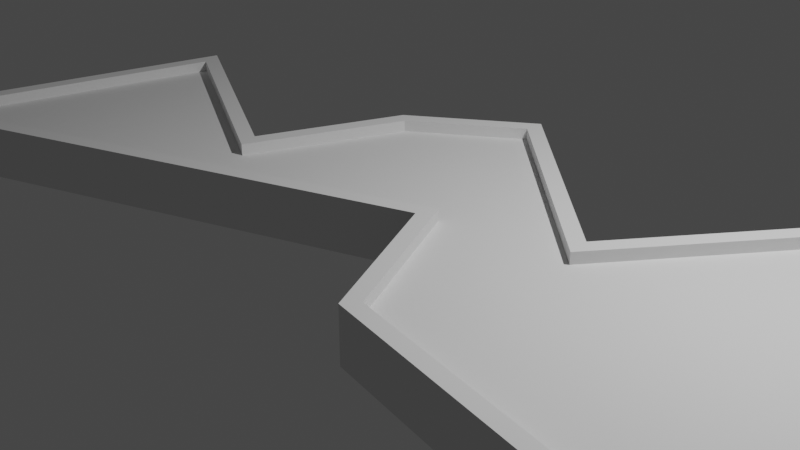 # Source: Obs2.blend  (saved by Blender 3.5.10; exported with 4.5.12 LTS)
import bpy
from mathutils import Matrix  # noqa: F401  (used for matrix-valued properties, if any)

bpy.ops.wm.read_factory_settings(use_empty=True)
scene = bpy.context.scene
scene.name = 'Scene'

# ---- collections
col_collection = bpy.data.collections.new('Collection'); scene.collection.children.link(col_collection)

# ---- world
world_world = bpy.data.worlds.new('World'); scene.world = world_world
world_world.use_nodes = True; world_world.node_tree.nodes.clear()
_N = world_world.node_tree.nodes; _L = world_world.node_tree.links
n0 = _N.new('ShaderNodeOutputWorld'); n0.name = 'World Output'; n0.location = (300, 300)
n1 = _N.new('ShaderNodeBackground'); n1.name = 'Background'; n1.location = (10, 300)
n1.inputs[0].default_value = (0.05088, 0.05088, 0.05088, 1.0)
_L.new(n1.outputs[0], n0.inputs[0])
n0.is_active_output = True
world_world.color = (0.05088, 0.05088, 0.05088)
world_world.use_sun_shadow = False
world_world.sun_shadow_jitter_overblur = 0.0

# ---- cameras
cam_camera = bpy.data.cameras.new('Camera')
cam_camera.clip_end = 100.0
cam_camera.ortho_scale = 7.314

# ---- lights
light_light = bpy.data.lights.new('Light', 'POINT')
light_light.transmission_factor = 0.0
light_light.energy = 1000.0
light_light.shadow_soft_size = 0.1
light_light.shadow_maximum_resolution = 0.006
light_light.use_absolute_resolution = True

# ---- meshes
me_plane = bpy.data.meshes.new('Plane')
me_plane.from_pydata([(3.715, 2.044, 0.0), (-1.0, 1.0, 0.0), (2.291, 0.05067, 0.0), (0.2215, 1.899, 0.0), (6.303, 0.3608, 0.0), (6.19, -2.93, 0.0), (1.626, -2.177, 0.0), (0.8797, -0.6265, 0.0), (-5.057, -2.987, 0.0), (-4.177, 0.7405, 0.0), (-1.614, -0.5696, 0.0), (7.5, -1.07, 0.0), (2.319, -0.1997, 0.5813), (3.758, 1.815, 0.5813), (0.2112, 1.682, 0.5813), (-0.8611, 0.8934, 0.5813), (6.191, 0.2335, 0.5813), (7.288, -1.078, 0.5813), (6.113, -2.747, 0.5813), (1.74, -2.025, 0.5813), (0.9632, -0.4123, 0.5813), (-4.819, -2.712, 0.5813), (-4.063, 0.4931, 0.5813), (-1.525, -0.8039, 0.5813), (2.291, 0.05067, 0.5813), (3.715, 2.044, 0.5813), (0.2215, 1.899, 0.5813), (-1.0, 1.0, 0.5813), (6.303, 0.3608, 0.5813), (7.5, -1.07, 0.5813), (6.19, -2.93, 0.5813), (1.626, -2.177, 0.5813), (0.8797, -0.6265, 0.5813), (-5.057, -2.987, 0.5813), (-4.177, 0.7405, 0.5813), (-1.614, -0.5696, 0.5813), (0.9632, -0.4123, 0.4586), (-1.525, -0.8039, 0.4586), (0.2112, 1.682, 0.4586), (2.319, -0.1997, 0.4586), (1.74, -2.025, 0.4586), (3.758, 1.815, 0.4586), (6.113, -2.747, 0.4586), (-0.8611, 0.8934, 0.4586), (6.191, 0.2335, 0.4586), (7.288, -1.078, 0.4586), (-4.819, -2.712, 0.4586), (-4.063, 0.4931, 0.4586)], [], [(8, 7, 10, 9), (1, 10, 7, 3), (3, 7, 6, 2), (2, 6, 5, 0), (4, 0, 5, 11), (13, 16, 44, 41), (19, 20, 36, 40), (22, 23, 37, 47), (15, 14, 38, 43), (18, 19, 40, 42), (2, 0, 25, 24), (7, 8, 33, 32), (4, 11, 29, 28), (3, 2, 24, 26), (8, 9, 34, 33), (11, 5, 30, 29), (5, 6, 31, 30), (1, 3, 26, 27), (9, 10, 35, 34), (6, 7, 32, 31), (0, 4, 28, 25), (10, 1, 27, 35), (13, 12, 24, 25), (12, 14, 26, 24), (14, 15, 27, 26), (16, 13, 25, 28), (17, 16, 28, 29), (19, 18, 30, 31), (20, 19, 31, 32), (21, 20, 32, 33), (22, 21, 33, 34), (23, 22, 34, 35), (15, 23, 35, 27), (18, 17, 29, 30), (46, 47, 37, 36), (43, 38, 36, 37), (38, 39, 40, 36), (39, 41, 42, 40), (44, 45, 42, 41), (23, 15, 43, 37), (12, 13, 41, 39), (20, 21, 46, 36), (16, 17, 45, 44), (17, 18, 42, 45), (14, 12, 39, 38), (21, 22, 47, 46)])
_uv = me_plane.uv_layers.new(name='UVMap')
_uv.uv.foreach_set('vector', [0.0, 0.0, 0.0, 0.0, 0.0, 0.0, 0.0, 0.0, 0.0, 0.0, 0.0, 0.0, 0.0, 0.0, 0.0, 0.0, 0.0, 0.0, 0.0, 0.0, 0.0, 0.0, 0.0, 0.0, 0.0, 0.0, 0.0, 0.0, 0.0, 0.0, 0.0, 0.0, 0.0, 0.0, 0.0, 0.0, 0.0, 0.0, 0.0, 0.0, 0.0, 0.0, 0.0, 0.0, 0.0, 0.0, 0.0, 0.0, 0.0, 0.0, 0.0, 0.0, 0.0, 0.0, 0.0, 0.0, 0.0, 0.0, 0.0, 0.0, 0.0, 0.0, 0.0, 0.0, 0.0, 0.0, 0.0, 0.0, 0.0, 0.0, 0.0, 0.0, 0.0, 0.0, 0.0, 0.0, 0.0, 0.0, 0.0, 0.0, 0.0, 0.0, 0.0, 0.0, 0.0, 0.0, 0.0, 0.0, 0.0, 0.0, 0.0, 0.0, 0.0, 0.0, 0.0, 0.0, 0.0, 0.0, 0.0, 0.0, 0.0, 0.0, 0.0, 0.0, 0.0, 0.0, 0.0, 0.0, 0.0, 0.0, 0.0, 0.0, 0.0, 0.0, 0.0, 0.0, 0.0, 0.0, 0.0, 0.0, 0.0, 0.0, 0.0, 0.0, 0.0, 0.0, 0.0, 0.0, 0.0, 0.0, 0.0, 0.0, 0.0, 0.0, 0.0, 0.0, 0.0, 0.0, 0.0, 0.0, 0.0, 0.0, 0.0, 0.0, 0.0, 0.0, 0.0, 0.0, 0.0, 0.0, 0.0, 0.0, 0.0, 0.0, 0.0, 0.0, 0.0, 0.0, 0.0, 0.0, 0.0, 0.0, 0.0, 0.0, 0.0, 0.0, 0.0, 0.0, 0.0, 0.0, 0.0, 0.0, 0.0, 0.0, 0.0, 0.0, 0.0, 0.0, 0.0, 0.0, 0.0, 0.0, 0.0, 0.0, 0.0, 0.0, 0.0, 0.0, 0.0, 0.0, 0.0, 0.0, 0.0, 0.0, 0.0, 0.0, 0.0, 0.0, 0.0, 0.0, 0.0, 0.0, 0.0, 0.0, 0.0, 0.0, 0.0, 0.0, 0.0, 0.0, 0.0, 0.0, 0.0, 0.0, 0.0, 0.0, 0.0, 0.0, 0.0, 0.0, 0.0, 0.0, 0.0, 0.0, 0.0, 0.0, 0.0, 0.0, 0.0, 0.0, 0.0, 0.0, 0.0, 0.0, 0.0, 0.0, 0.0, 0.0, 0.0, 0.0, 0.0, 0.0, 0.0, 0.0, 0.0, 0.0, 0.0, 0.0, 0.0, 0.0, 0.0, 0.0, 0.0, 0.0, 0.0, 0.0, 0.0, 0.0, 0.0, 0.0, 0.0, 0.0, 0.0, 0.0, 0.0, 0.0, 0.0, 0.0, 0.0, 0.0, 0.0, 0.0, 0.0, 0.0, 0.0, 0.0, 0.0, 0.0, 0.0, 0.0, 0.0, 0.0, 0.0, 0.0, 0.0, 0.0, 0.0, 0.0, 0.0, 0.0, 0.0, 0.0, 0.0, 0.0, 0.0, 0.0, 0.0, 0.0, 0.0, 0.0, 0.0, 0.0, 0.0, 0.0, 0.0, 0.0, 0.0, 0.0, 0.0, 0.0, 0.0, 0.0, 0.0, 0.0, 0.0, 0.0, 0.0, 0.0, 0.0, 0.0, 0.0, 0.0, 0.0, 0.0, 0.0, 0.0, 0.0, 0.0, 0.0, 0.0, 0.0, 0.0, 0.0, 0.0, 0.0, 0.0, 0.0, 0.0, 0.0, 0.0, 0.0, 0.0, 0.0, 0.0, 0.0, 0.0, 0.0, 0.0, 0.0, 0.0, 0.0, 0.0, 0.0, 0.0, 0.0, 0.0, 0.0, 0.0, 0.0, 0.0, 0.0, 0.0, 0.0, 0.0, 0.0, 0.0, 0.0, 0.0])
me_plane.update()

# ---- objects
ob_light = bpy.data.objects.new('Light', light_light)
ob_camera = bpy.data.objects.new('Camera', cam_camera)
ob_plane = bpy.data.objects.new('Plane', me_plane)

# ---- transforms, parenting, visibility, modifiers, constraints
ob_light.location = (4.076, 1.005, 5.904)
ob_light.rotation_euler = (0.6503, 0.05522, 1.866)
ob_light.lock_rotations_4d = False
ob_light.empty_display_type = 'ARROWS'
ob_light.color = (0.0, 0.0, 0.0, 0.0)
ob_light.lineart.crease_threshold = 0.0
ob_camera.location = (7.359, -6.926, 4.958)
ob_camera.rotation_euler = (1.109, 0.0, 0.8149)
ob_camera.lock_rotations_4d = False
ob_camera.empty_display_type = 'ARROWS'
ob_camera.color = (0.0, 0.0, 0.0, 0.0)
ob_camera.display_type = 'WIRE'
ob_camera.lineart.crease_threshold = 0.0
ob_plane.location = (0.0, 0.0, 0.0)

# ---- collection membership
col_collection.objects.link(ob_light)
col_collection.objects.link(ob_camera)
col_collection.objects.link(ob_plane)

# ---- scene / render settings (as saved in the file)
scene.camera = ob_camera
scene.frame_start = 1; scene.frame_end = 250; scene.frame_set(1)
scene.render.engine = 'BLENDER_EEVEE_NEXT'
scene.cycles.sampling_pattern = 'TABULATED_SOBOL'
scene.view_settings.view_transform = 'Filmic'
bpy.context.view_layer.update()
